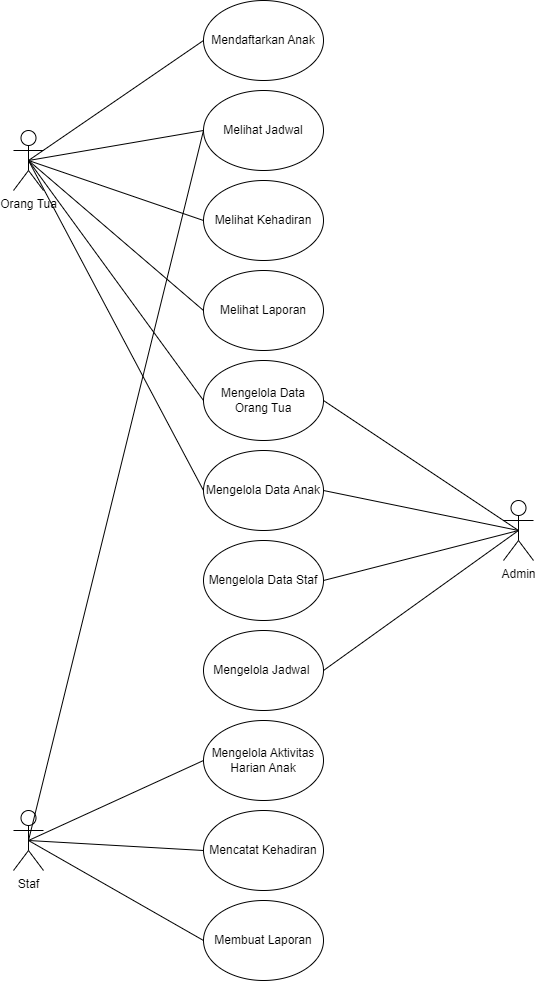

The diagram above was exported from draw.io. Its source (the exported page's mxGraphModel, read from the mxfile embedded in the PNG):
<mxGraphModel dx="1050" dy="1726" grid="1" gridSize="10" guides="1" tooltips="1" connect="1" arrows="1" fold="1" page="1" pageScale="1" pageWidth="827" pageHeight="1169" math="0" shadow="0">
  <root>
    <mxCell id="0" />
    <mxCell id="1" parent="0" />
    <mxCell id="GB3h0xARgm6maGonVtdn-1" value="Mengelola Data Orang Tua" style="ellipse;whiteSpace=wrap;html=1;" parent="1" vertex="1">
      <mxGeometry x="390" y="170" width="120" height="80" as="geometry" />
    </mxCell>
    <mxCell id="GB3h0xARgm6maGonVtdn-2" value="Mendaftarkan Anak" style="ellipse;whiteSpace=wrap;html=1;" parent="1" vertex="1">
      <mxGeometry x="390" y="-190" width="120" height="80" as="geometry" />
    </mxCell>
    <mxCell id="GB3h0xARgm6maGonVtdn-3" value="Staf" style="shape=umlActor;verticalLabelPosition=bottom;verticalAlign=top;html=1;outlineConnect=0;" parent="1" vertex="1">
      <mxGeometry x="200" y="620" width="30" height="60" as="geometry" />
    </mxCell>
    <mxCell id="GB3h0xARgm6maGonVtdn-4" value="Admin" style="shape=umlActor;verticalLabelPosition=bottom;verticalAlign=top;html=1;outlineConnect=0;" parent="1" vertex="1">
      <mxGeometry x="690" y="310" width="30" height="60" as="geometry" />
    </mxCell>
    <mxCell id="GB3h0xARgm6maGonVtdn-6" value="Orang Tua" style="shape=umlActor;verticalLabelPosition=bottom;verticalAlign=top;html=1;outlineConnect=0;" parent="1" vertex="1">
      <mxGeometry x="200" y="-60" width="30" height="60" as="geometry" />
    </mxCell>
    <mxCell id="GB3h0xARgm6maGonVtdn-12" value="Melihat Jadwal" style="ellipse;whiteSpace=wrap;html=1;" parent="1" vertex="1">
      <mxGeometry x="390" y="-100" width="120" height="80" as="geometry" />
    </mxCell>
    <mxCell id="GB3h0xARgm6maGonVtdn-13" value="Melihat Laporan" style="ellipse;whiteSpace=wrap;html=1;" parent="1" vertex="1">
      <mxGeometry x="390" y="80" width="120" height="80" as="geometry" />
    </mxCell>
    <mxCell id="GB3h0xARgm6maGonVtdn-14" value="Mengelola Aktivitas Harian Anak" style="ellipse;whiteSpace=wrap;html=1;" parent="1" vertex="1">
      <mxGeometry x="390" y="530" width="120" height="80" as="geometry" />
    </mxCell>
    <mxCell id="GB3h0xARgm6maGonVtdn-15" value="Mencatat Kehadiran" style="ellipse;whiteSpace=wrap;html=1;" parent="1" vertex="1">
      <mxGeometry x="390" y="620" width="120" height="80" as="geometry" />
    </mxCell>
    <mxCell id="GB3h0xARgm6maGonVtdn-16" value="Membuat Laporan" style="ellipse;whiteSpace=wrap;html=1;" parent="1" vertex="1">
      <mxGeometry x="390" y="710" width="120" height="80" as="geometry" />
    </mxCell>
    <mxCell id="GB3h0xARgm6maGonVtdn-20" value="" style="endArrow=none;html=1;rounded=0;exitX=0.5;exitY=0.5;exitDx=0;exitDy=0;exitPerimeter=0;entryX=0;entryY=0.5;entryDx=0;entryDy=0;" parent="1" source="GB3h0xARgm6maGonVtdn-6" target="GB3h0xARgm6maGonVtdn-2" edge="1">
      <mxGeometry width="50" height="50" relative="1" as="geometry">
        <mxPoint x="440" y="-50" as="sourcePoint" />
        <mxPoint x="490" y="-100" as="targetPoint" />
      </mxGeometry>
    </mxCell>
    <mxCell id="GB3h0xARgm6maGonVtdn-21" value="" style="endArrow=none;html=1;rounded=0;entryX=0;entryY=0.5;entryDx=0;entryDy=0;exitX=0.5;exitY=0.5;exitDx=0;exitDy=0;exitPerimeter=0;" parent="1" source="GB3h0xARgm6maGonVtdn-6" target="GB3h0xARgm6maGonVtdn-12" edge="1">
      <mxGeometry width="50" height="50" relative="1" as="geometry">
        <mxPoint x="270" y="-60" as="sourcePoint" />
        <mxPoint x="400" y="-140" as="targetPoint" />
      </mxGeometry>
    </mxCell>
    <mxCell id="GB3h0xARgm6maGonVtdn-22" value="" style="endArrow=none;html=1;rounded=0;entryX=0;entryY=0.5;entryDx=0;entryDy=0;exitX=0.5;exitY=0.5;exitDx=0;exitDy=0;exitPerimeter=0;" parent="1" source="GB3h0xARgm6maGonVtdn-6" target="GB3h0xARgm6maGonVtdn-13" edge="1">
      <mxGeometry width="50" height="50" relative="1" as="geometry">
        <mxPoint x="275" y="-50" as="sourcePoint" />
        <mxPoint x="400" y="-50" as="targetPoint" />
      </mxGeometry>
    </mxCell>
    <mxCell id="GB3h0xARgm6maGonVtdn-24" value="Mengelola Jadwal&amp;nbsp;" style="ellipse;whiteSpace=wrap;html=1;" parent="1" vertex="1">
      <mxGeometry x="390" y="440" width="120" height="80" as="geometry" />
    </mxCell>
    <mxCell id="GB3h0xARgm6maGonVtdn-25" value="" style="endArrow=none;html=1;rounded=0;exitX=0.5;exitY=0.5;exitDx=0;exitDy=0;exitPerimeter=0;entryX=0;entryY=0.5;entryDx=0;entryDy=0;" parent="1" source="GB3h0xARgm6maGonVtdn-3" target="GB3h0xARgm6maGonVtdn-14" edge="1">
      <mxGeometry width="50" height="50" relative="1" as="geometry">
        <mxPoint x="440" y="720" as="sourcePoint" />
        <mxPoint x="490" y="670" as="targetPoint" />
      </mxGeometry>
    </mxCell>
    <mxCell id="GB3h0xARgm6maGonVtdn-26" value="" style="endArrow=none;html=1;rounded=0;exitX=0.5;exitY=0.5;exitDx=0;exitDy=0;exitPerimeter=0;entryX=0;entryY=0.5;entryDx=0;entryDy=0;" parent="1" source="GB3h0xARgm6maGonVtdn-3" target="GB3h0xARgm6maGonVtdn-15" edge="1">
      <mxGeometry width="50" height="50" relative="1" as="geometry">
        <mxPoint x="275" y="670" as="sourcePoint" />
        <mxPoint x="400" y="580" as="targetPoint" />
      </mxGeometry>
    </mxCell>
    <mxCell id="GB3h0xARgm6maGonVtdn-27" value="" style="endArrow=none;html=1;rounded=0;exitX=0.5;exitY=0.5;exitDx=0;exitDy=0;exitPerimeter=0;entryX=0;entryY=0.5;entryDx=0;entryDy=0;" parent="1" source="GB3h0xARgm6maGonVtdn-3" target="GB3h0xARgm6maGonVtdn-16" edge="1">
      <mxGeometry width="50" height="50" relative="1" as="geometry">
        <mxPoint x="275" y="670" as="sourcePoint" />
        <mxPoint x="400" y="670" as="targetPoint" />
      </mxGeometry>
    </mxCell>
    <mxCell id="GB3h0xARgm6maGonVtdn-30" value="Mengelola Data Anak&lt;span style=&quot;color: rgba(0, 0, 0, 0); font-family: monospace; font-size: 0px; text-align: start; text-wrap: nowrap;&quot;&gt;%3CmxGraphModel%3E%3Croot%3E%3CmxCell%20id%3D%220%22%2F%3E%3CmxCell%20id%3D%221%22%20parent%3D%220%22%2F%3E%3CmxCell%20id%3D%222%22%20value%3D%22Mengelola%20Data%20Orang%20Tua%22%20style%3D%22ellipse%3BwhiteSpace%3Dwrap%3Bhtml%3D1%3B%22%20vertex%3D%221%22%20parent%3D%221%22%3E%3CmxGeometry%20x%3D%22340%22%20y%3D%22490%22%20width%3D%22120%22%20height%3D%2280%22%20as%3D%22geometry%22%2F%3E%3C%2FmxCell%3E%3C%2Froot%3E%3C%2FmxGraphModel%3E&lt;/span&gt;" style="ellipse;whiteSpace=wrap;html=1;" parent="1" vertex="1">
      <mxGeometry x="390" y="260" width="120" height="80" as="geometry" />
    </mxCell>
    <mxCell id="GB3h0xARgm6maGonVtdn-31" value="Mengelola Data Staf&lt;span style=&quot;color: rgba(0, 0, 0, 0); font-family: monospace; font-size: 0px; text-align: start; text-wrap: nowrap;&quot;&gt;%3CmxGraphModel%3E%3Croot%3E%3CmxCell%20id%3D%220%22%2F%3E%3CmxCell%20id%3D%221%22%20parent%3D%220%22%2F%3E%3CmxCell%20id%3D%222%22%20value%3D%22Mengelola%20Data%20Orang%20Tua%22%20style%3D%22ellipse%3BwhiteSpace%3Dwrap%3Bhtml%3D1%3B%22%20vertex%3D%221%22%20parent%3D%221%22%3E%3CmxGeometry%20x%3D%22340%22%20y%3D%22490%22%20width%3D%22120%22%20height%3D%2280%22%20as%3D%22geometry%22%2F%3E%3C%2FmxCell%3E%3C%2Froot%3E%3C%2FmxGraphModel%3E&lt;/span&gt;" style="ellipse;whiteSpace=wrap;html=1;" parent="1" vertex="1">
      <mxGeometry x="390" y="350" width="120" height="80" as="geometry" />
    </mxCell>
    <mxCell id="GB3h0xARgm6maGonVtdn-34" value="Melihat Kehadiran" style="ellipse;whiteSpace=wrap;html=1;" parent="1" vertex="1">
      <mxGeometry x="390" y="-10" width="120" height="80" as="geometry" />
    </mxCell>
    <mxCell id="GB3h0xARgm6maGonVtdn-35" value="" style="endArrow=none;html=1;rounded=0;entryX=0;entryY=0.5;entryDx=0;entryDy=0;exitX=0.5;exitY=0.5;exitDx=0;exitDy=0;exitPerimeter=0;" parent="1" source="GB3h0xARgm6maGonVtdn-6" target="GB3h0xARgm6maGonVtdn-34" edge="1">
      <mxGeometry width="50" height="50" relative="1" as="geometry">
        <mxPoint x="275" y="-10" as="sourcePoint" />
        <mxPoint x="400" y="-50" as="targetPoint" />
      </mxGeometry>
    </mxCell>
    <mxCell id="GB3h0xARgm6maGonVtdn-37" value="" style="endArrow=none;html=1;rounded=0;entryX=1;entryY=0.5;entryDx=0;entryDy=0;exitX=0.5;exitY=0.5;exitDx=0;exitDy=0;exitPerimeter=0;" parent="1" source="GB3h0xARgm6maGonVtdn-4" target="GB3h0xARgm6maGonVtdn-1" edge="1">
      <mxGeometry width="50" height="50" relative="1" as="geometry">
        <mxPoint x="170" y="430" as="sourcePoint" />
        <mxPoint x="220" y="380" as="targetPoint" />
      </mxGeometry>
    </mxCell>
    <mxCell id="GB3h0xARgm6maGonVtdn-38" value="" style="endArrow=none;html=1;rounded=0;entryX=1;entryY=0.5;entryDx=0;entryDy=0;exitX=0.5;exitY=0.5;exitDx=0;exitDy=0;exitPerimeter=0;" parent="1" source="GB3h0xARgm6maGonVtdn-4" target="GB3h0xARgm6maGonVtdn-30" edge="1">
      <mxGeometry width="50" height="50" relative="1" as="geometry">
        <mxPoint x="665" y="440" as="sourcePoint" />
        <mxPoint x="520" y="220" as="targetPoint" />
      </mxGeometry>
    </mxCell>
    <mxCell id="GB3h0xARgm6maGonVtdn-39" value="" style="endArrow=none;html=1;rounded=0;entryX=1;entryY=0.5;entryDx=0;entryDy=0;exitX=0.5;exitY=0.5;exitDx=0;exitDy=0;exitPerimeter=0;" parent="1" source="GB3h0xARgm6maGonVtdn-4" target="GB3h0xARgm6maGonVtdn-31" edge="1">
      <mxGeometry width="50" height="50" relative="1" as="geometry">
        <mxPoint x="665" y="440" as="sourcePoint" />
        <mxPoint x="520" y="310" as="targetPoint" />
      </mxGeometry>
    </mxCell>
    <mxCell id="GB3h0xARgm6maGonVtdn-40" value="" style="endArrow=none;html=1;rounded=0;entryX=1;entryY=0.5;entryDx=0;entryDy=0;exitX=0.5;exitY=0.5;exitDx=0;exitDy=0;exitPerimeter=0;" parent="1" source="GB3h0xARgm6maGonVtdn-4" target="GB3h0xARgm6maGonVtdn-24" edge="1">
      <mxGeometry width="50" height="50" relative="1" as="geometry">
        <mxPoint x="665" y="440" as="sourcePoint" />
        <mxPoint x="520" y="400" as="targetPoint" />
      </mxGeometry>
    </mxCell>
    <mxCell id="GB3h0xARgm6maGonVtdn-43" value="" style="endArrow=none;html=1;rounded=0;entryX=0;entryY=0.5;entryDx=0;entryDy=0;exitX=0.5;exitY=0.5;exitDx=0;exitDy=0;exitPerimeter=0;" parent="1" source="GB3h0xARgm6maGonVtdn-6" target="GB3h0xARgm6maGonVtdn-1" edge="1">
      <mxGeometry width="50" height="50" relative="1" as="geometry">
        <mxPoint x="275" y="-10" as="sourcePoint" />
        <mxPoint x="400" y="130" as="targetPoint" />
      </mxGeometry>
    </mxCell>
    <mxCell id="GB3h0xARgm6maGonVtdn-45" value="" style="endArrow=none;html=1;rounded=0;entryX=0;entryY=0.5;entryDx=0;entryDy=0;exitX=0.5;exitY=0.5;exitDx=0;exitDy=0;exitPerimeter=0;" parent="1" source="GB3h0xARgm6maGonVtdn-6" target="GB3h0xARgm6maGonVtdn-30" edge="1">
      <mxGeometry width="50" height="50" relative="1" as="geometry">
        <mxPoint x="275" y="-10" as="sourcePoint" />
        <mxPoint x="400" y="220" as="targetPoint" />
      </mxGeometry>
    </mxCell>
    <mxCell id="GB3h0xARgm6maGonVtdn-46" value="" style="endArrow=none;html=1;rounded=0;entryX=0;entryY=0.5;entryDx=0;entryDy=0;exitX=0.5;exitY=0.5;exitDx=0;exitDy=0;exitPerimeter=0;" parent="1" source="GB3h0xARgm6maGonVtdn-3" target="GB3h0xARgm6maGonVtdn-12" edge="1">
      <mxGeometry width="50" height="50" relative="1" as="geometry">
        <mxPoint x="270" y="60" as="sourcePoint" />
        <mxPoint x="320" y="10" as="targetPoint" />
      </mxGeometry>
    </mxCell>
  </root>
</mxGraphModel>